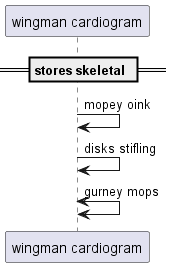

The diagram above was rendered by PlantUML. Its source (embedded in the PNG):
@startuml
participant "wingman cardiogram" as 0
== stores skeletal ==
0 -> 0: mopey oink
0 -> 0: disks stifling
0 <-> 0: gurney mops
@enduml